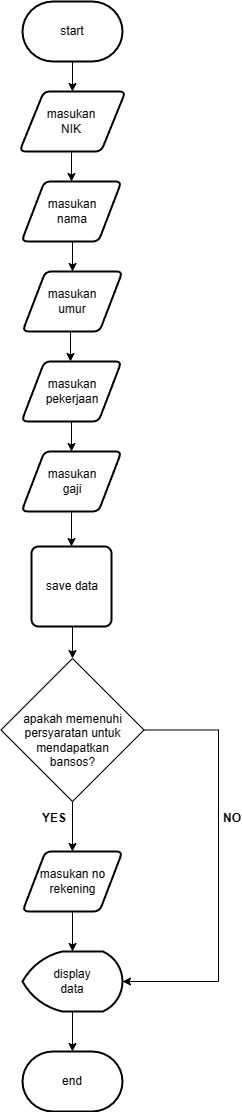

The diagram above was exported from draw.io. Its source (the exported page's mxGraphModel, read from the mxfile embedded in the PNG):
<mxGraphModel dx="762" dy="466" grid="1" gridSize="11" guides="1" tooltips="1" connect="1" arrows="1" fold="1" page="1" pageScale="1" pageWidth="827" pageHeight="1169" math="0" shadow="0">
  <root>
    <mxCell id="0" />
    <mxCell id="1" parent="0" />
    <mxCell id="9imt6zPD4I0KQVr-jAnw-1" value="" style="strokeWidth=2;html=1;shape=mxgraph.flowchart.terminator;whiteSpace=wrap;labelBackgroundColor=none;" parent="1" vertex="1">
      <mxGeometry x="365" y="40" width="100" height="60" as="geometry" />
    </mxCell>
    <mxCell id="9imt6zPD4I0KQVr-jAnw-2" value="" style="endArrow=classic;html=1;rounded=0;exitX=0.5;exitY=1;exitDx=0;exitDy=0;exitPerimeter=0;entryX=0.5;entryY=0;entryDx=0;entryDy=0;labelBackgroundColor=none;fontColor=default;" parent="1" source="9imt6zPD4I0KQVr-jAnw-1" target="9imt6zPD4I0KQVr-jAnw-3" edge="1">
      <mxGeometry width="50" height="50" relative="1" as="geometry">
        <mxPoint x="420" y="200" as="sourcePoint" />
        <mxPoint x="414" y="160" as="targetPoint" />
      </mxGeometry>
    </mxCell>
    <mxCell id="9imt6zPD4I0KQVr-jAnw-47" style="edgeStyle=orthogonalEdgeStyle;rounded=0;orthogonalLoop=1;jettySize=auto;html=1;exitX=0.5;exitY=1;exitDx=0;exitDy=0;entryX=0.5;entryY=0;entryDx=0;entryDy=0;labelBackgroundColor=none;fontColor=default;" parent="1" source="9imt6zPD4I0KQVr-jAnw-3" target="9imt6zPD4I0KQVr-jAnw-6" edge="1">
      <mxGeometry relative="1" as="geometry" />
    </mxCell>
    <mxCell id="9imt6zPD4I0KQVr-jAnw-3" value="" style="shape=parallelogram;html=1;strokeWidth=2;perimeter=parallelogramPerimeter;whiteSpace=wrap;rounded=1;arcSize=12;size=0.23;labelBackgroundColor=none;" parent="1" vertex="1">
      <mxGeometry x="362" y="130" width="106" height="60" as="geometry" />
    </mxCell>
    <mxCell id="9imt6zPD4I0KQVr-jAnw-22" style="edgeStyle=orthogonalEdgeStyle;rounded=0;orthogonalLoop=1;jettySize=auto;html=1;entryX=1;entryY=0.5;entryDx=0;entryDy=0;entryPerimeter=0;exitX=1;exitY=0.5;exitDx=0;exitDy=0;labelBackgroundColor=none;fontColor=default;" parent="1" source="9imt6zPD4I0KQVr-jAnw-4" target="9imt6zPD4I0KQVr-jAnw-46" edge="1">
      <mxGeometry relative="1" as="geometry">
        <mxPoint x="560" y="1310" as="targetPoint" />
        <mxPoint x="473" y="812" as="sourcePoint" />
        <Array as="points">
          <mxPoint x="561" y="768" />
          <mxPoint x="561" y="1020" />
        </Array>
      </mxGeometry>
    </mxCell>
    <mxCell id="9imt6zPD4I0KQVr-jAnw-4" value="" style="rhombus;whiteSpace=wrap;html=1;labelBackgroundColor=none;" parent="1" vertex="1">
      <mxGeometry x="343.5" y="697" width="143" height="143" as="geometry" />
    </mxCell>
    <mxCell id="9imt6zPD4I0KQVr-jAnw-48" style="edgeStyle=orthogonalEdgeStyle;rounded=0;orthogonalLoop=1;jettySize=auto;html=1;exitX=0.5;exitY=1;exitDx=0;exitDy=0;entryX=0.5;entryY=0;entryDx=0;entryDy=0;labelBackgroundColor=none;fontColor=default;" parent="1" source="9imt6zPD4I0KQVr-jAnw-6" target="9imt6zPD4I0KQVr-jAnw-8" edge="1">
      <mxGeometry relative="1" as="geometry" />
    </mxCell>
    <mxCell id="9imt6zPD4I0KQVr-jAnw-6" value="" style="shape=parallelogram;html=1;strokeWidth=2;perimeter=parallelogramPerimeter;whiteSpace=wrap;rounded=1;arcSize=12;size=0.23;labelBackgroundColor=none;" parent="1" vertex="1">
      <mxGeometry x="364" y="220" width="100" height="60" as="geometry" />
    </mxCell>
    <mxCell id="9imt6zPD4I0KQVr-jAnw-7" value="" style="endArrow=classic;html=1;rounded=0;exitX=0.5;exitY=1;exitDx=0;exitDy=0;exitPerimeter=0;labelBackgroundColor=none;fontColor=default;" parent="1" edge="1">
      <mxGeometry width="50" height="50" relative="1" as="geometry">
        <mxPoint x="413" y="340" as="sourcePoint" />
        <mxPoint x="413" y="400" as="targetPoint" />
      </mxGeometry>
    </mxCell>
    <mxCell id="9imt6zPD4I0KQVr-jAnw-8" value="" style="shape=parallelogram;html=1;strokeWidth=2;perimeter=parallelogramPerimeter;whiteSpace=wrap;rounded=1;arcSize=12;size=0.23;labelBackgroundColor=none;" parent="1" vertex="1">
      <mxGeometry x="365" y="310" width="100" height="60" as="geometry" />
    </mxCell>
    <mxCell id="9imt6zPD4I0KQVr-jAnw-9" value="" style="endArrow=classic;html=1;rounded=0;exitX=0.5;exitY=1;exitDx=0;exitDy=0;exitPerimeter=0;entryX=0.5;entryY=0;entryDx=0;entryDy=0;labelBackgroundColor=none;fontColor=default;" parent="1" target="9imt6zPD4I0KQVr-jAnw-10" edge="1">
      <mxGeometry width="50" height="50" relative="1" as="geometry">
        <mxPoint x="413" y="460" as="sourcePoint" />
        <mxPoint x="413" y="520" as="targetPoint" />
      </mxGeometry>
    </mxCell>
    <mxCell id="9imt6zPD4I0KQVr-jAnw-49" style="edgeStyle=orthogonalEdgeStyle;rounded=0;orthogonalLoop=1;jettySize=auto;html=1;exitX=0.5;exitY=1;exitDx=0;exitDy=0;entryX=0.5;entryY=0;entryDx=0;entryDy=0;labelBackgroundColor=none;fontColor=default;" parent="1" source="9imt6zPD4I0KQVr-jAnw-10" target="9imt6zPD4I0KQVr-jAnw-12" edge="1">
      <mxGeometry relative="1" as="geometry" />
    </mxCell>
    <mxCell id="9imt6zPD4I0KQVr-jAnw-10" value="" style="shape=parallelogram;html=1;strokeWidth=2;perimeter=parallelogramPerimeter;whiteSpace=wrap;rounded=1;arcSize=12;size=0.23;labelBackgroundColor=none;" parent="1" vertex="1">
      <mxGeometry x="364" y="400" width="100" height="60" as="geometry" />
    </mxCell>
    <mxCell id="9imt6zPD4I0KQVr-jAnw-50" style="edgeStyle=orthogonalEdgeStyle;rounded=0;orthogonalLoop=1;jettySize=auto;html=1;exitX=0.5;exitY=1;exitDx=0;exitDy=0;entryX=0.5;entryY=0;entryDx=0;entryDy=0;labelBackgroundColor=none;fontColor=default;" parent="1" source="9imt6zPD4I0KQVr-jAnw-12" target="9imt6zPD4I0KQVr-jAnw-44" edge="1">
      <mxGeometry relative="1" as="geometry">
        <mxPoint x="413.63157894736855" y="580" as="targetPoint" />
      </mxGeometry>
    </mxCell>
    <mxCell id="9imt6zPD4I0KQVr-jAnw-12" value="" style="shape=parallelogram;html=1;strokeWidth=2;perimeter=parallelogramPerimeter;whiteSpace=wrap;rounded=1;arcSize=12;size=0.23;labelBackgroundColor=none;" parent="1" vertex="1">
      <mxGeometry x="364" y="490" width="100" height="60" as="geometry" />
    </mxCell>
    <mxCell id="9imt6zPD4I0KQVr-jAnw-18" value="" style="endArrow=classic;html=1;rounded=0;exitX=0.5;exitY=1;exitDx=0;exitDy=0;exitPerimeter=0;labelBackgroundColor=none;fontColor=default;" parent="1" edge="1">
      <mxGeometry width="50" height="50" relative="1" as="geometry">
        <mxPoint x="414" y="940" as="sourcePoint" />
        <mxPoint x="413" y="940" as="targetPoint" />
      </mxGeometry>
    </mxCell>
    <mxCell id="9imt6zPD4I0KQVr-jAnw-19" value="" style="shape=parallelogram;html=1;strokeWidth=2;perimeter=parallelogramPerimeter;whiteSpace=wrap;rounded=1;arcSize=12;size=0.23;labelBackgroundColor=none;" parent="1" vertex="1">
      <mxGeometry x="365" y="890" width="100" height="60" as="geometry" />
    </mxCell>
    <mxCell id="9imt6zPD4I0KQVr-jAnw-20" value="" style="strokeWidth=2;html=1;shape=mxgraph.flowchart.terminator;whiteSpace=wrap;labelBackgroundColor=none;" parent="1" vertex="1">
      <mxGeometry x="365" y="1090" width="100" height="60" as="geometry" />
    </mxCell>
    <mxCell id="9imt6zPD4I0KQVr-jAnw-32" style="edgeStyle=orthogonalEdgeStyle;rounded=0;orthogonalLoop=1;jettySize=auto;html=1;entryX=0.5;entryY=0;entryDx=0;entryDy=0;labelBackgroundColor=none;fontColor=default;" parent="1" source="9imt6zPD4I0KQVr-jAnw-4" target="9imt6zPD4I0KQVr-jAnw-19" edge="1">
      <mxGeometry relative="1" as="geometry">
        <mxPoint x="414" y="940" as="sourcePoint" />
        <mxPoint x="420" y="990" as="targetPoint" />
      </mxGeometry>
    </mxCell>
    <mxCell id="9imt6zPD4I0KQVr-jAnw-33" value="YES" style="text;html=1;align=center;verticalAlign=middle;whiteSpace=wrap;rounded=0;labelBackgroundColor=none;fontStyle=1" parent="1" vertex="1">
      <mxGeometry x="384" y="847" width="26" height="20" as="geometry" />
    </mxCell>
    <mxCell id="9imt6zPD4I0KQVr-jAnw-34" value="NO" style="text;html=1;align=center;verticalAlign=middle;whiteSpace=wrap;rounded=0;labelBackgroundColor=none;fillColor=none;fontStyle=1" parent="1" vertex="1">
      <mxGeometry x="565" y="847" width="20" height="20" as="geometry" />
    </mxCell>
    <mxCell id="9imt6zPD4I0KQVr-jAnw-51" style="edgeStyle=orthogonalEdgeStyle;rounded=0;orthogonalLoop=1;jettySize=auto;html=1;exitX=0.5;exitY=1;exitDx=0;exitDy=0;entryX=0.5;entryY=0;entryDx=0;entryDy=0;labelBackgroundColor=none;fontColor=default;" parent="1" source="9imt6zPD4I0KQVr-jAnw-44" target="9imt6zPD4I0KQVr-jAnw-4" edge="1">
      <mxGeometry relative="1" as="geometry" />
    </mxCell>
    <mxCell id="9imt6zPD4I0KQVr-jAnw-44" value="" style="rounded=1;whiteSpace=wrap;html=1;absoluteArcSize=1;arcSize=14;strokeWidth=2;labelBackgroundColor=none;" parent="1" vertex="1">
      <mxGeometry x="374" y="585" width="80" height="80" as="geometry" />
    </mxCell>
    <mxCell id="9imt6zPD4I0KQVr-jAnw-46" value="" style="strokeWidth=2;html=1;shape=mxgraph.flowchart.display;whiteSpace=wrap;labelBackgroundColor=none;" parent="1" vertex="1">
      <mxGeometry x="365" y="990" width="100" height="60" as="geometry" />
    </mxCell>
    <mxCell id="9imt6zPD4I0KQVr-jAnw-52" value="start" style="text;html=1;align=center;verticalAlign=middle;whiteSpace=wrap;rounded=0;labelBackgroundColor=none;" parent="1" vertex="1">
      <mxGeometry x="385" y="55" width="60" height="30" as="geometry" />
    </mxCell>
    <mxCell id="9imt6zPD4I0KQVr-jAnw-53" value="save data" style="text;html=1;align=center;verticalAlign=middle;whiteSpace=wrap;rounded=0;labelBackgroundColor=none;" parent="1" vertex="1">
      <mxGeometry x="385" y="610" width="60" height="30" as="geometry" />
    </mxCell>
    <mxCell id="9imt6zPD4I0KQVr-jAnw-54" value="display data" style="text;html=1;align=center;verticalAlign=middle;whiteSpace=wrap;rounded=0;labelBackgroundColor=none;" parent="1" vertex="1">
      <mxGeometry x="385" y="1005" width="60" height="30" as="geometry" />
    </mxCell>
    <mxCell id="9imt6zPD4I0KQVr-jAnw-55" value="end" style="text;html=1;align=center;verticalAlign=middle;whiteSpace=wrap;rounded=0;labelBackgroundColor=none;" parent="1" vertex="1">
      <mxGeometry x="385" y="1105" width="60" height="30" as="geometry" />
    </mxCell>
    <mxCell id="9imt6zPD4I0KQVr-jAnw-57" value="masukan NIK" style="text;html=1;align=center;verticalAlign=middle;whiteSpace=wrap;rounded=0;labelBackgroundColor=none;" parent="1" vertex="1">
      <mxGeometry x="384" y="145" width="60" height="30" as="geometry" />
    </mxCell>
    <mxCell id="9imt6zPD4I0KQVr-jAnw-58" value="masukan nama" style="text;html=1;align=center;verticalAlign=middle;whiteSpace=wrap;rounded=0;labelBackgroundColor=none;" parent="1" vertex="1">
      <mxGeometry x="385" y="233.5" width="60" height="33" as="geometry" />
    </mxCell>
    <mxCell id="9imt6zPD4I0KQVr-jAnw-59" value="masukan umur" style="text;html=1;align=center;verticalAlign=middle;whiteSpace=wrap;rounded=0;labelBackgroundColor=none;" parent="1" vertex="1">
      <mxGeometry x="385" y="325" width="60" height="30" as="geometry" />
    </mxCell>
    <mxCell id="9imt6zPD4I0KQVr-jAnw-60" value="masukan pekerjaan" style="text;html=1;align=center;verticalAlign=middle;whiteSpace=wrap;rounded=0;labelBackgroundColor=none;" parent="1" vertex="1">
      <mxGeometry x="385" y="415" width="60" height="30" as="geometry" />
    </mxCell>
    <mxCell id="9imt6zPD4I0KQVr-jAnw-62" value="masukan gaji" style="text;html=1;align=center;verticalAlign=middle;whiteSpace=wrap;rounded=0;labelBackgroundColor=none;" parent="1" vertex="1">
      <mxGeometry x="385" y="505" width="60" height="30" as="geometry" />
    </mxCell>
    <mxCell id="9imt6zPD4I0KQVr-jAnw-63" value="apakah memenuhi persyaratan untuk mendapatkan bansos?" style="text;html=1;align=center;verticalAlign=middle;whiteSpace=wrap;rounded=0;labelBackgroundColor=none;" parent="1" vertex="1">
      <mxGeometry x="360.75" y="762" width="108.5" height="33.88" as="geometry" />
    </mxCell>
    <mxCell id="9imt6zPD4I0KQVr-jAnw-65" value="masukan no rekening" style="text;html=1;align=center;verticalAlign=middle;whiteSpace=wrap;rounded=0;labelBackgroundColor=none;" parent="1" vertex="1">
      <mxGeometry x="380.5" y="905" width="69" height="30" as="geometry" />
    </mxCell>
    <mxCell id="9imt6zPD4I0KQVr-jAnw-67" style="edgeStyle=orthogonalEdgeStyle;rounded=0;orthogonalLoop=1;jettySize=auto;html=1;exitX=0.5;exitY=1;exitDx=0;exitDy=0;entryX=0.5;entryY=0;entryDx=0;entryDy=0;entryPerimeter=0;labelBackgroundColor=none;fontColor=default;" parent="1" source="9imt6zPD4I0KQVr-jAnw-19" target="9imt6zPD4I0KQVr-jAnw-46" edge="1">
      <mxGeometry relative="1" as="geometry" />
    </mxCell>
    <mxCell id="9imt6zPD4I0KQVr-jAnw-70" style="edgeStyle=orthogonalEdgeStyle;rounded=0;orthogonalLoop=1;jettySize=auto;html=1;exitX=0.5;exitY=1;exitDx=0;exitDy=0;exitPerimeter=0;entryX=0.5;entryY=0;entryDx=0;entryDy=0;entryPerimeter=0;labelBackgroundColor=none;fontColor=default;" parent="1" source="9imt6zPD4I0KQVr-jAnw-46" target="9imt6zPD4I0KQVr-jAnw-20" edge="1">
      <mxGeometry relative="1" as="geometry" />
    </mxCell>
  </root>
</mxGraphModel>